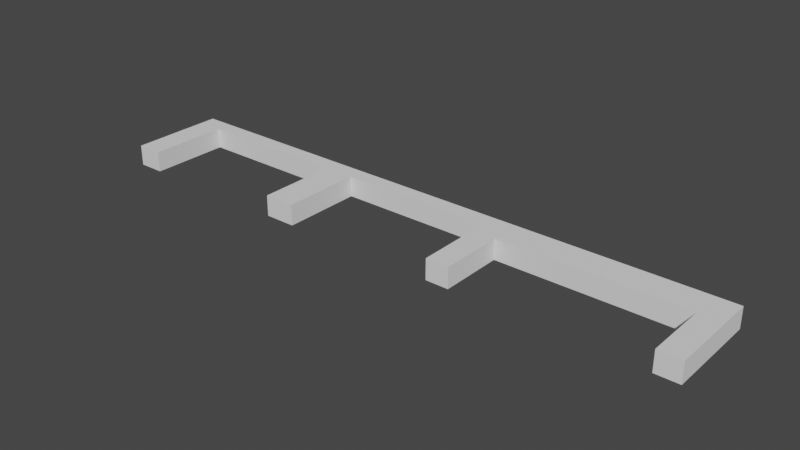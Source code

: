 # Source: IOShield_Top.blend  (saved by Blender 2.90.8; exported with 4.5.12 LTS)
import bpy
from mathutils import Matrix  # noqa: F401  (used for matrix-valued properties, if any)

bpy.ops.wm.read_factory_settings(use_empty=True)
scene = bpy.context.scene
scene.name = 'Scene'

# ---- collections
col_collection = bpy.data.collections.new('Collection'); scene.collection.children.link(col_collection)

# ---- world
world_world = bpy.data.worlds.new('World'); scene.world = world_world
world_world.use_nodes = True; world_world.node_tree.nodes.clear()
_N = world_world.node_tree.nodes; _L = world_world.node_tree.links
n0 = _N.new('ShaderNodeOutputWorld'); n0.name = 'World Output'; n0.location = (300, 300)
n1 = _N.new('ShaderNodeBackground'); n1.name = 'Background'; n1.location = (10, 300)
n1.inputs[0].default_value = (0.05088, 0.05088, 0.05088, 1.0)
_L.new(n1.outputs[0], n0.inputs[0])
n0.is_active_output = True
world_world.color = (0.05088, 0.05088, 0.05088)
world_world.use_sun_shadow = False
world_world.sun_shadow_jitter_overblur = 0.0

# ---- meshes
me_plane = bpy.data.meshes.new('Plane')
me_plane.from_pydata([(1.0, 1.05, 0.0), (-0.005082, 1.2, 0.0), (2.8, 1.05, 0.0), (4.675, 0.9, 0.0), (5.8, 1.2, 0.0), (1.75, 1.05, 0.0), (0.25, 1.05, 0.0), (3.55, 1.05, 0.0), (2.05, 1.05, 0.0), (5.575, 0.9, 0.0), (3.775, 0.9, 0.0), (2.897, 1.2, 0.0), (1.496, 1.2, 0.0), (4.299, 1.2, 0.0), (1.75, 0.275, 0.0), (2.05, 0.275, 0.0), (-0.005082, 0.275, 0.0), (0.25, 0.275, 0.0), (3.55, 0.275, 0.0), (3.775, 0.275, 0.0), (5.8, 0.275, 0.0), (5.575, 0.275, 0.0), (2.897, 1.2, 0.2), (4.299, 1.2, 0.2), (-0.005082, 0.275, 0.2), (-0.005082, 1.2, 0.2), (1.496, 1.2, 0.2), (5.8, 0.275, 0.2), (5.8, 1.2, 0.2), (1.75, 0.275, 0.2), (1.75, 1.05, 0.2), (1.0, 1.05, 0.2), (0.25, 0.275, 0.2), (0.25, 1.05, 0.2), (3.55, 0.275, 0.2), (3.55, 1.05, 0.2), (2.8, 1.05, 0.2), (2.05, 0.275, 0.2), (2.05, 1.05, 0.2), (5.575, 0.275, 0.2), (5.575, 0.9, 0.2), (4.675, 0.9, 0.2), (3.775, 0.275, 0.2), (3.775, 0.9, 0.2)], [], [(1, 12, 0, 6), (12, 11, 2, 8), (0, 12, 5), (12, 8, 5), (11, 13, 7, 2), (13, 10, 7), (10, 13, 3), (13, 4, 3), (3, 4, 9), (5, 8, 15, 14), (1, 6, 17, 16), (7, 10, 19, 18), (4, 20, 21, 9), (25, 33, 31, 26), (26, 38, 36, 22), (31, 30, 26), (26, 30, 38), (22, 36, 35, 23), (23, 35, 43), (43, 41, 23), (23, 41, 28), (41, 40, 28), (17, 32, 24, 16), (15, 37, 29, 14), (19, 42, 34, 18), (20, 27, 39, 21), (30, 29, 37, 38), (25, 24, 32, 33), (35, 34, 42, 43), (28, 40, 39, 27), (0, 5, 30, 31), (19, 10, 43, 42), (17, 6, 33, 32), (10, 3, 41, 43), (4, 13, 23, 28), (6, 0, 31, 33), (7, 18, 34, 35), (2, 7, 35, 36), (13, 11, 22, 23), (1, 16, 24, 25), (15, 8, 38, 37), (12, 1, 25, 26), (8, 2, 36, 38), (11, 12, 26, 22), (9, 21, 39, 40), (20, 4, 28, 27), (3, 9, 40, 41), (5, 14, 29, 30)])
_uv = me_plane.uv_layers.new(name='UVMap')
_uv.uv.foreach_set('vector', [0.0, 0.0, 0.0, 0.0, 0.0, 0.0, 0.0, 0.0, 0.0, 0.0, 0.0, 0.0, 0.0, 0.0, 0.0, 0.0, 0.0, 0.0, 0.0, 0.0, 0.0, 0.0, 0.0, 0.0, 0.0, 0.0, 0.0, 0.0, 0.0, 0.0, 0.0, 0.0, 0.0, 0.0, 0.0, 0.0, 0.0, 0.0, 0.0, 0.0, 0.0, 0.0, 0.0, 0.0, 0.0, 0.0, 0.0, 0.0, 0.0, 0.0, 0.0, 0.0, 0.0, 0.0, 0.0, 0.0, 0.0, 0.0, 0.0, 0.0, 0.0, 0.0, 0.0, 0.0, 0.0, 0.0, 0.0, 0.0, 0.0, 0.0, 0.0, 0.0, 0.0, 0.0, 0.0, 0.0, 0.0, 0.0, 0.0, 0.0, 0.0, 0.0, 0.0, 0.0, 0.0, 0.0, 0.0, 0.0, 0.0, 0.0, 0.0, 0.0, 0.0, 0.0, 0.0, 0.0, 0.0, 0.0, 0.0, 0.0, 0.0, 0.0, 0.0, 0.0, 0.0, 0.0, 0.0, 0.0, 0.0, 0.0, 0.0, 0.0, 0.0, 0.0, 0.0, 0.0, 0.0, 0.0, 0.0, 0.0, 0.0, 0.0, 0.0, 0.0, 0.0, 0.0, 0.0, 0.0, 0.0, 0.0, 0.0, 0.0, 0.0, 0.0, 0.0, 0.0, 0.0, 0.0, 0.0, 0.0, 0.0, 0.0, 0.0, 0.0, 0.0, 0.0, 0.0, 0.0, 0.0, 0.0, 0.0, 0.0, 0.0, 0.0, 0.0, 0.0, 0.0, 0.0, 0.0, 0.0, 0.0, 0.0, 0.0, 0.0, 0.0, 0.0, 0.0, 0.0, 0.0, 0.0, 0.0, 0.0, 0.0, 0.0, 0.0, 0.0, 0.0, 0.0, 0.0, 0.0, 0.0, 0.0, 0.0, 0.0, 0.0, 0.0, 0.0, 0.0, 0.0, 0.0, 0.0, 0.0, 0.0, 0.0, 0.0, 0.0, 0.0, 0.0, 0.0, 0.0, 0.0, 0.0, 0.0, 0.0, 0.0, 0.0, 0.0, 0.0, 0.0, 0.0, 0.0, 0.0, 0.0, 0.0, 0.0, 0.0, 0.0, 0.0, 0.0, 0.0, 0.0, 0.0, 0.0, 0.0, 0.0, 0.0, 0.0, 0.0, 0.0, 0.0, 0.0, 0.0, 0.0, 0.0, 0.0, 0.0, 0.0, 0.0, 0.0, 0.0, 0.0, 0.0, 0.0, 0.0, 0.0, 0.0, 0.0, 0.0, 0.0, 0.0, 0.0, 0.0, 0.0, 0.0, 0.0, 0.0, 0.0, 0.0, 0.0, 0.0, 0.0, 0.0, 0.0, 0.0, 0.0, 0.0, 0.0, 0.0, 0.0, 0.0, 0.0, 0.0, 0.0, 0.0, 0.0, 0.0, 0.0, 0.0, 0.0, 0.0, 0.0, 0.0, 0.0, 0.0, 0.0, 0.0, 0.0, 0.0, 0.0, 0.0, 0.0, 0.0, 0.0, 0.0, 0.0, 0.0, 0.0, 0.0, 0.0, 0.0, 0.0, 0.0, 0.0, 0.0, 0.0, 0.0, 0.0, 0.0, 0.0, 0.0, 0.0, 0.0, 0.0, 0.0, 0.0, 0.0, 0.0, 0.0, 0.0, 0.0, 0.0, 0.0, 0.0, 0.0, 0.0, 0.0, 0.0, 0.0, 0.0, 0.0, 0.0, 0.0, 0.0, 0.0, 0.0, 0.0, 0.0, 0.0, 0.0, 0.0, 0.0, 0.0, 0.0, 0.0, 0.0, 0.0, 0.0, 0.0, 0.0, 0.0, 0.0, 0.0, 0.0, 0.0, 0.0, 0.0, 0.0, 0.0, 0.0, 0.0])
me_plane.use_remesh_fix_poles = True
me_plane.use_remesh_preserve_attributes = False
me_plane.use_mirror_vertex_groups = False
me_plane.update()

# ---- objects
ob_tophalf = bpy.data.objects.new('TopHalf', me_plane)

# ---- transforms, parenting, visibility, modifiers, constraints
ob_tophalf.location = (0.0, 0.0, 0.0)
ob_tophalf.lineart.crease_threshold = 0.0

# ---- collection membership
col_collection.objects.link(ob_tophalf)

# ---- scene / render settings (as saved in the file)
scene.frame_start = 1; scene.frame_end = 250; scene.frame_set(1)
scene.render.engine = 'BLENDER_EEVEE_NEXT'
scene.cycles.use_denoising = False
scene.cycles.samples = 128
scene.cycles.sampling_pattern = 'TABULATED_SOBOL'
scene.cycles.use_adaptive_sampling = False
scene.cycles.use_light_tree = False
scene.view_settings.view_transform = 'Filmic'
bpy.context.view_layer.update()

# ---- added for rendering (the .blend has no active camera and no usable light): camera, sun
cam_auto = bpy.data.cameras.new('AutoCamera')
cam_auto.lens = 50.0
cam_auto.sensor_width = 36.0
cam_auto.clip_end = 1000.0
ob_auto_camera = bpy.data.objects.new('AutoCamera', cam_auto)
scene.collection.objects.link(ob_auto_camera)
ob_auto_camera.location = (8.33937, -5.79279, 4.45353)
ob_auto_camera.rotation_euler = (1.09748, -7.21219e-08, 0.694738)
scene.camera = ob_auto_camera
light_auto_sun = bpy.data.lights.new('AutoSun', 'SUN')
light_auto_sun.energy = 3.0
light_auto_sun.angle = 0.0523599
ob_auto_sun = bpy.data.objects.new('AutoSun', light_auto_sun)
scene.collection.objects.link(ob_auto_sun)
ob_auto_sun.rotation_euler = (0.872665, 0.174533, 0.523599)
bpy.context.view_layer.update()
